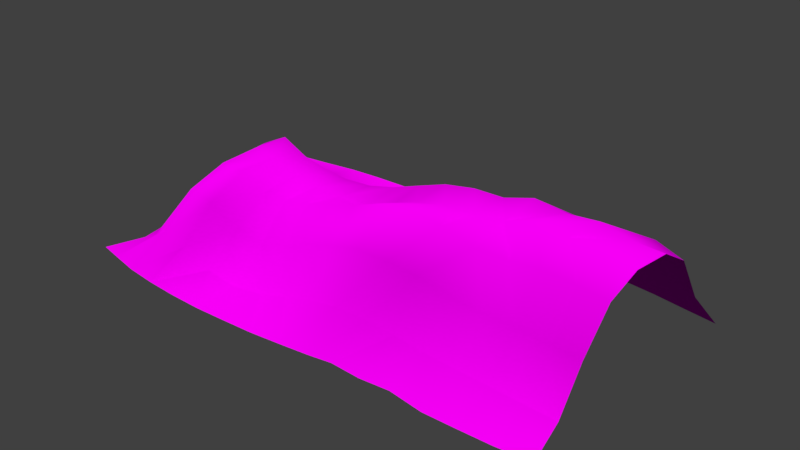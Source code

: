 # Source: blanket.blend  (saved by Blender 2.79.0; exported with 4.5.12 LTS)
import bpy
from mathutils import Matrix  # noqa: F401  (used for matrix-valued properties, if any)

bpy.ops.wm.read_factory_settings(use_empty=True)
scene = bpy.context.scene
scene.name = 'Scene'

# ---- collections
col_collection_1 = bpy.data.collections.new('Collection 1'); scene.collection.children.link(col_collection_1)

# ---- images (referenced by path relative to the original .blend; pixels are not part of the script)
import os
ASSET_DIR = os.environ.get("B2B_ASSET_DIR", "")  # directory of the original .blend (textures are referenced by path, not embedded)
HERE = os.path.dirname(os.path.abspath(__file__))  # packed textures are extracted next to this script under _unpacked/

def load_image(name, relpath, width, height, colorspace="sRGB"):
    """Load a texture the original file referenced (path relative to the .blend, or extracted next to this script)."""
    p = next((c for c in (os.path.join(HERE, relpath), os.path.join(ASSET_DIR, relpath)) if relpath and os.path.exists(c)), "")
    if p:
        img = bpy.data.images.load(p, check_existing=True)
        img.name = name
    else:  # same state as the original file: an image datablock whose file is absent (Cycles renders it pink)
        img = bpy.data.images.new(name, width, height)
        img.source = "FILE"
        img.filepath = "//" + (relpath or name)
    img.colorspace_settings.name = colorspace
    return img
img_blanketnormal = load_image('BlanketNormal', 'BlanketNormal.png', 1024, 1024, 'Non-Color')
img_texturescom_fabric_cotton_512_albedo_tif = load_image('TexturesCom_Fabric_Cotton_512_albedo.tif', 'TexturesCom_Fabric_Cotton_512_albedo.tif', 1024, 1024, 'sRGB')
img_blanket = load_image('Blanket', 'Blanket.png', 1024, 1024, 'sRGB')
img_testbaking = load_image('TestBaking', '', 1024, 1024, 'sRGB')

# ---- materials (node trees are filled in below, after node groups)
mat_blanket = bpy.data.materials.new('Blanket')
mat_blanket.alpha_threshold = 0.0
mat_blanket.use_transparent_shadow = False
mat_blanket.roughness = 0.5

# ---- material node trees
mat_blanket.use_nodes = True; mat_blanket.node_tree.nodes.clear()
_N = mat_blanket.node_tree.nodes; _L = mat_blanket.node_tree.links
n0 = _N.new('ShaderNodeTexImage'); n0.name = 'Image Texture'; n0.location = (-571, 308)
n0.width = 140
n0.image = img_blanketnormal
n1 = _N.new('ShaderNodeBsdfDiffuse'); n1.name = 'Diffuse BSDF'; n1.location = (2, 366)
n2 = _N.new('ShaderNodeOutputMaterial'); n2.name = 'Material Output'; n2.location = (300, 300)
n3 = _N.new('ShaderNodeNormalMap'); n3.name = 'Normal Map'; n3.location = (-289, 269)
n4 = _N.new('ShaderNodeTexCoord'); n4.name = 'Texture Coordinate'; n4.location = (-1207, 722)
n5 = _N.new('ShaderNodeMapping'); n5.name = 'Mapping'; n5.location = (-1020, 726)
n5.inputs[3].default_value = (2.0, 2.0, 2.0)
n6 = _N.new('ShaderNodeTexImage'); n6.name = 'Image Texture.001'; n6.location = (-709, 696)
n6.width = 140
n6.image = img_texturescom_fabric_cotton_512_albedo_tif
n7 = _N.new('ShaderNodeTexImage'); n7.name = 'Image Texture.002'; n7.location = (-204, 653)
n7.width = 140
n7.image = img_blanket
n8 = _N.new('ShaderNodeValToRGB'); n8.name = 'ColorRamp'; n8.location = (-503, 696)
while len(n8.color_ramp.elements) > 1: n8.color_ramp.elements.remove(n8.color_ramp.elements[-1])
n8.color_ramp.elements[0].position = 0.0; n8.color_ramp.elements[0].color = (0.0, 0.0, 0.0, 1.0)
_e = n8.color_ramp.elements.new(0.2682); _e.color = (1.0, 1.0, 1.0, 1.0)
n9 = _N.new('ShaderNodeTexImage'); n9.name = 'Image Texture.003'; n9.location = (-3, 146)
n9.width = 140
n9.image = img_testbaking
_L.new(n1.outputs[0], n2.inputs[0])
_L.new(n0.outputs[0], n3.inputs[1])
_L.new(n3.outputs[0], n1.inputs[2])
_L.new(n6.outputs[0], n8.inputs[0])
_L.new(n5.outputs[0], n6.inputs[0])
_L.new(n4.outputs[2], n5.inputs[0])
_L.new(n7.outputs[0], n1.inputs[0])
n2.is_active_output = True

# ---- world
world_world = bpy.data.worlds.new('World'); scene.world = world_world
world_world.color = (0.05088, 0.05088, 0.05088)
world_world.use_sun_shadow = False
world_world.sun_shadow_jitter_overblur = 0.0
world_world.cycles.sampling_method = 'MANUAL'

# ---- meshes
me_plane_005 = bpy.data.meshes.new('Plane.005')
me_plane_005.from_pydata([(0.2793, -0.01039, -0.01156), (0.2735, -0.1357, -0.0421), (0.2667, -0.229, -0.1513), (0.2626, -0.3347, -0.2712), (0.3848, -0.01312, 0.02247), (0.4874, -0.01822, 0.01086), (0.589, -0.02441, 0.01788), (0.2829, 0.1267, 0.00616), (0.298, 0.2272, -0.09521), (0.3144, 0.3176, -0.2234), (0.1765, -0.007687, -0.0216), (0.06977, -0.006425, -0.03092), (-0.02753, -0.006835, -0.05366), (0.1697, -0.1427, -0.01022), (0.1652, -0.2411, -0.1248), (0.1599, -0.329, -0.2648), (0.06287, -0.141, -0.003944), (0.06265, -0.2424, -0.1141), (0.06005, -0.3322, -0.2544), (-0.04191, -0.1415, -0.01058), (-0.03767, -0.2482, -0.1087), (-0.02994, -0.3423, -0.2466), (0.3786, -0.1293, -0.04818), (0.4805, -0.134, -0.03518), (0.5823, -0.1361, -0.04004), (0.3717, -0.2304, -0.1603), (0.4757, -0.2283, -0.1661), (0.5782, -0.224, -0.1738), (0.3683, -0.3373, -0.276), (0.4744, -0.3339, -0.2845), (0.5759, -0.3273, -0.2952), (0.3903, 0.1207, -0.004083), (0.4041, 0.2309, -0.06812), (0.4184, 0.3115, -0.2104), (0.4976, 0.1148, 0.008316), (0.5097, 0.2225, -0.05309), (0.5221, 0.3064, -0.1966), (0.5995, 0.1031, -0.008627), (0.6122, 0.215, -0.04838), (0.625, 0.2931, -0.1947), (0.1802, 0.1289, -0.02502), (0.07424, 0.1333, -0.02958), (-0.03003, 0.1339, -0.04814), (0.1921, 0.2421, -0.1003), (0.089, 0.2431, -0.1258), (-0.01695, 0.2502, -0.1392), (0.2097, 0.3228, -0.2393), (0.1052, 0.3389, -0.2496), (0.0008027, 0.3515, -0.2613), (-0.5264, 0.01299, -0.1193), (-0.5348, -0.1179, -0.1337), (-0.5407, -0.2378, -0.2172), (-0.5453, -0.3551, -0.3124), (-0.4367, 0.01216, -0.1327), (-0.3358, 0.005649, -0.1343), (-0.2314, -0.005917, -0.1379), (-0.5238, 0.1403, -0.1416), (-0.5243, 0.2511, -0.2556), (-0.5226, 0.3767, -0.322), (-0.6203, 0.01248, -0.09027), (-0.7106, 0.01694, -0.07854), (-0.7785, 0.0227, -0.1527), (-0.6206, -0.1269, -0.08522), (-0.6268, -0.2545, -0.1504), (-0.6414, -0.3635, -0.2619), (-0.7103, -0.1251, -0.08351), (-0.714, -0.2582, -0.1275), (-0.7297, -0.3618, -0.2395), (-0.7576, -0.1094, -0.1898), (-0.7631, -0.2391, -0.227), (-0.8062, -0.3388, -0.2833), (-0.4481, -0.1193, -0.1382), (-0.3494, -0.1245, -0.1166), (-0.2484, -0.1317, -0.0809), (-0.4423, -0.2311, -0.2416), (-0.3392, -0.2364, -0.2082), (-0.2394, -0.2425, -0.1663), (-0.4371, -0.3544, -0.3271), (-0.3279, -0.3509, -0.3139), (-0.2242, -0.3519, -0.2827), (-0.431, 0.1372, -0.1501), (-0.4229, 0.2441, -0.2698), (-0.4169, 0.3773, -0.3214), (-0.3308, 0.1373, -0.1439), (-0.3178, 0.2477, -0.241), (-0.3106, 0.375, -0.313), (-0.2304, 0.1349, -0.1184), (-0.2218, 0.258, -0.1901), (-0.2049, 0.3677, -0.2987), (-0.6183, 0.1473, -0.128), (-0.7135, 0.1506, -0.08541), (-0.7969, 0.1398, -0.1245), (-0.6219, 0.2522, -0.229), (-0.7164, 0.254, -0.199), (-0.8118, 0.2408, -0.2124), (-0.6241, 0.3746, -0.3073), (-0.7252, 0.3676, -0.3023), (-0.8253, 0.3552, -0.3077), (-0.9248, 0.3357, -0.3219), (-0.884, 0.2136, -0.272), (-0.8362, 0.1331, -0.233), (-0.8077, 0.0432, -0.2727), (-0.7979, -0.0884, -0.3145), (-0.8223, -0.2214, -0.3296), (-0.8951, -0.3206, -0.3321), (-0.02082, -0.4705, -0.3324), (0.05318, -0.4586, -0.3322), (0.1527, -0.462, -0.3343), (0.2533, -0.4576, -0.3304), (0.3679, -0.4709, -0.3345), (0.4758, -0.4697, -0.3338), (0.5835, -0.4662, -0.3338), (0.6719, -0.324, -0.3029), (0.6773, -0.2407, -0.1684), (0.6867, -0.1474, -0.04429), (0.6903, -0.03095, -0.0053), (0.7026, 0.09344, -0.008126), (0.7052, 0.2004, -0.07215), (0.7188, 0.2729, -0.211), (-0.1959, 0.5076, -0.3345), (-0.3036, 0.5144, -0.3335), (-0.4114, 0.5176, -0.3334), (-0.5179, 0.5155, -0.3344), (-0.627, 0.5134, -0.3342), (-0.7346, 0.5063, -0.3338), (-0.8417, 0.4927, -0.335), (-0.8592, -0.4572, -0.3326), (-0.7583, -0.4801, -0.3313), (-0.6513, -0.4929, -0.3309), (-0.5436, -0.4984, -0.3327), (-0.4358, -0.4992, -0.3341), (-0.3279, -0.4972, -0.3325), (-0.2203, -0.4928, -0.3319), (0.6433, 0.3871, -0.331), (0.5372, 0.4052, -0.331), (0.4324, 0.4192, -0.3319), (0.3338, 0.4286, -0.3344), (0.2308, 0.4449, -0.3331), (0.1247, 0.463, -0.3326), (0.01818, 0.4805, -0.3316), (-0.1254, -0.349, -0.2572), (-0.1369, -0.246, -0.1327), (-0.1445, -0.1369, -0.05057), (-0.1285, -0.009593, -0.104), (-0.1335, 0.1329, -0.08333), (-0.1222, 0.255, -0.16), (-0.1035, 0.3611, -0.2778), (-0.9426, -0.4366, -0.3354), (0.6906, -0.4545, -0.3351), (-0.9487, 0.4769, -0.3338), (0.7485, 0.3705, -0.3311), (-0.1134, -0.4828, -0.3311), (-0.08868, 0.4957, -0.3313)], [], [(0, 10, 13, 1), (1, 13, 14, 2), (2, 14, 15, 3), (3, 15, 107, 108), (10, 11, 16, 13), (13, 16, 17, 14), (14, 17, 18, 15), (15, 18, 106, 107), (11, 12, 19, 16), (16, 19, 20, 17), (17, 20, 21, 18), (18, 21, 105, 106), (12, 143, 142, 19), (19, 142, 141, 20), (20, 141, 140, 21), (21, 140, 151, 105), (0, 1, 22, 4), (4, 22, 23, 5), (5, 23, 24, 6), (6, 24, 114, 115), (1, 2, 25, 22), (22, 25, 26, 23), (23, 26, 27, 24), (24, 27, 113, 114), (2, 3, 28, 25), (25, 28, 29, 26), (26, 29, 30, 27), (27, 30, 112, 113), (3, 108, 109, 28), (28, 109, 110, 29), (29, 110, 111, 30), (30, 111, 148, 112), (0, 4, 31, 7), (7, 31, 32, 8), (8, 32, 33, 9), (9, 33, 135, 136), (4, 5, 34, 31), (31, 34, 35, 32), (32, 35, 36, 33), (33, 36, 134, 135), (5, 6, 37, 34), (34, 37, 38, 35), (35, 38, 39, 36), (36, 39, 133, 134), (6, 115, 116, 37), (37, 116, 117, 38), (38, 117, 118, 39), (39, 118, 150, 133), (0, 7, 40, 10), (10, 40, 41, 11), (11, 41, 42, 12), (12, 42, 144, 143), (7, 8, 43, 40), (40, 43, 44, 41), (41, 44, 45, 42), (42, 45, 145, 144), (8, 9, 46, 43), (43, 46, 47, 44), (44, 47, 48, 45), (45, 48, 146, 145), (9, 136, 137, 46), (46, 137, 138, 47), (47, 138, 139, 48), (48, 139, 152, 146), (49, 59, 62, 50), (50, 62, 63, 51), (51, 63, 64, 52), (52, 64, 128, 129), (59, 60, 65, 62), (62, 65, 66, 63), (63, 66, 67, 64), (64, 67, 127, 128), (60, 61, 68, 65), (65, 68, 69, 66), (66, 69, 70, 67), (67, 70, 126, 127), (61, 101, 102, 68), (68, 102, 103, 69), (69, 103, 104, 70), (70, 104, 147, 126), (49, 50, 71, 53), (53, 71, 72, 54), (54, 72, 73, 55), (55, 73, 142, 143), (50, 51, 74, 71), (71, 74, 75, 72), (72, 75, 76, 73), (73, 76, 141, 142), (51, 52, 77, 74), (74, 77, 78, 75), (75, 78, 79, 76), (76, 79, 140, 141), (52, 129, 130, 77), (77, 130, 131, 78), (78, 131, 132, 79), (79, 132, 151, 140), (49, 53, 80, 56), (56, 80, 81, 57), (57, 81, 82, 58), (58, 82, 121, 122), (53, 54, 83, 80), (80, 83, 84, 81), (81, 84, 85, 82), (82, 85, 120, 121), (54, 55, 86, 83), (83, 86, 87, 84), (84, 87, 88, 85), (85, 88, 119, 120), (55, 143, 144, 86), (86, 144, 145, 87), (87, 145, 146, 88), (88, 146, 152, 119), (49, 56, 89, 59), (59, 89, 90, 60), (60, 90, 91, 61), (61, 91, 100, 101), (56, 57, 92, 89), (89, 92, 93, 90), (90, 93, 94, 91), (91, 94, 99, 100), (57, 58, 95, 92), (92, 95, 96, 93), (93, 96, 97, 94), (94, 97, 98, 99), (58, 122, 123, 95), (95, 123, 124, 96), (96, 124, 125, 97), (97, 125, 149, 98)])
me_plane_005.polygons.foreach_set('use_smooth', [True] * 128)
_uv = me_plane_005.uv_layers.new(name='UVMap')
_uv.uv.foreach_set('vector', [0.7302, 0.3819, 0.6726, 0.3819, 0.6726, 0.2963, 0.7302, 0.2963, 0.7302, 0.2963, 0.6726, 0.2963, 0.6726, 0.2108, 0.7302, 0.2108, 0.7302, 0.2108, 0.6726, 0.2108, 0.6726, 0.1252, 0.7302, 0.1252, 0.7302, 0.1252, 0.6726, 0.1252, 0.6726, 0.03969, 0.7302, 0.03969, 0.6726, 0.3819, 0.6151, 0.3819, 0.6151, 0.2963, 0.6726, 0.2963, 0.6726, 0.2963, 0.6151, 0.2963, 0.6151, 0.2108, 0.6726, 0.2108, 0.6726, 0.2108, 0.6151, 0.2108, 0.6151, 0.1252, 0.6726, 0.1252, 0.6726, 0.1252, 0.6151, 0.1252, 0.6151, 0.03969, 0.6726, 0.03969, 0.6151, 0.3819, 0.5575, 0.3819, 0.5575, 0.2963, 0.6151, 0.2963, 0.6151, 0.2963, 0.5575, 0.2963, 0.5575, 0.2108, 0.6151, 0.2108, 0.6151, 0.2108, 0.5575, 0.2108, 0.5575, 0.1252, 0.6151, 0.1252, 0.6151, 0.1252, 0.5575, 0.1252, 0.5575, 0.03969, 0.6151, 0.03969, 0.5575, 0.3819, 0.5, 0.3819, 0.5, 0.2963, 0.5575, 0.2963, 0.5575, 0.2963, 0.5, 0.2963, 0.5, 0.2108, 0.5575, 0.2108, 0.5575, 0.2108, 0.5, 0.2108, 0.5, 0.1252, 0.5575, 0.1252, 0.5575, 0.1252, 0.5, 0.1252, 0.5, 0.03969, 0.5575, 0.03969, 0.7302, 0.3819, 0.7302, 0.2963, 0.7877, 0.2963, 0.7877, 0.3819, 0.7877, 0.3819, 0.7877, 0.2963, 0.8452, 0.2963, 0.8452, 0.3819, 0.8452, 0.3819, 0.8452, 0.2963, 0.9028, 0.2963, 0.9028, 0.3819, 0.9028, 0.3819, 0.9028, 0.2963, 0.9603, 0.2963, 0.9603, 0.3819, 0.7302, 0.2963, 0.7302, 0.2108, 0.7877, 0.2108, 0.7877, 0.2963, 0.7877, 0.2963, 0.7877, 0.2108, 0.8452, 0.2108, 0.8452, 0.2963, 0.8452, 0.2963, 0.8452, 0.2108, 0.9028, 0.2108, 0.9028, 0.2963, 0.9028, 0.2963, 0.9028, 0.2108, 0.9603, 0.2108, 0.9603, 0.2963, 0.7302, 0.2108, 0.7302, 0.1252, 0.7877, 0.1252, 0.7877, 0.2108, 0.7877, 0.2108, 0.7877, 0.1252, 0.8452, 0.1252, 0.8452, 0.2108, 0.8452, 0.2108, 0.8452, 0.1252, 0.9028, 0.1252, 0.9028, 0.2108, 0.9028, 0.2108, 0.9028, 0.1252, 0.9603, 0.1252, 0.9603, 0.2108, 0.7302, 0.1252, 0.7302, 0.03969, 0.7877, 0.03969, 0.7877, 0.1252, 0.7877, 0.1252, 0.7877, 0.03969, 0.8452, 0.03969, 0.8452, 0.1252, 0.8452, 0.1252, 0.8452, 0.03969, 0.9028, 0.03969, 0.9028, 0.1252, 0.9028, 0.1252, 0.9028, 0.03969, 0.9603, 0.03969, 0.9603, 0.1252, 0.7302, 0.3819, 0.7877, 0.3819, 0.7877, 0.4674, 0.7302, 0.4674, 0.7302, 0.4674, 0.7877, 0.4674, 0.7877, 0.553, 0.7302, 0.553, 0.7302, 0.553, 0.7877, 0.553, 0.7877, 0.6385, 0.7302, 0.6385, 0.7302, 0.6385, 0.7877, 0.6385, 0.7877, 0.7241, 0.7302, 0.7241, 0.7877, 0.3819, 0.8452, 0.3819, 0.8452, 0.4674, 0.7877, 0.4674, 0.7877, 0.4674, 0.8452, 0.4674, 0.8452, 0.553, 0.7877, 0.553, 0.7877, 0.553, 0.8452, 0.553, 0.8452, 0.6385, 0.7877, 0.6385, 0.7877, 0.6385, 0.8452, 0.6385, 0.8452, 0.7241, 0.7877, 0.7241, 0.8452, 0.3819, 0.9028, 0.3819, 0.9028, 0.4674, 0.8452, 0.4674, 0.8452, 0.4674, 0.9028, 0.4674, 0.9028, 0.553, 0.8452, 0.553, 0.8452, 0.553, 0.9028, 0.553, 0.9028, 0.6385, 0.8452, 0.6385, 0.8452, 0.6385, 0.9028, 0.6385, 0.9028, 0.7241, 0.8452, 0.7241, 0.9028, 0.3819, 0.9603, 0.3819, 0.9603, 0.4674, 0.9028, 0.4674, 0.9028, 0.4674, 0.9603, 0.4674, 0.9603, 0.553, 0.9028, 0.553, 0.9028, 0.553, 0.9603, 0.553, 0.9603, 0.6385, 0.9028, 0.6385, 0.9028, 0.6385, 0.9603, 0.6385, 0.9603, 0.7241, 0.9028, 0.7241, 0.7302, 0.3819, 0.7302, 0.4674, 0.6726, 0.4674, 0.6726, 0.3819, 0.6726, 0.3819, 0.6726, 0.4674, 0.6151, 0.4674, 0.6151, 0.3819, 0.6151, 0.3819, 0.6151, 0.4674, 0.5575, 0.4674, 0.5575, 0.3819, 0.5575, 0.3819, 0.5575, 0.4674, 0.5, 0.4674, 0.5, 0.3819, 0.7302, 0.4674, 0.7302, 0.553, 0.6726, 0.553, 0.6726, 0.4674, 0.6726, 0.4674, 0.6726, 0.553, 0.6151, 0.553, 0.6151, 0.4674, 0.6151, 0.4674, 0.6151, 0.553, 0.5575, 0.553, 0.5575, 0.4674, 0.5575, 0.4674, 0.5575, 0.553, 0.5, 0.553, 0.5, 0.4674, 0.7302, 0.553, 0.7302, 0.6385, 0.6726, 0.6385, 0.6726, 0.553, 0.6726, 0.553, 0.6726, 0.6385, 0.6151, 0.6385, 0.6151, 0.553, 0.6151, 0.553, 0.6151, 0.6385, 0.5575, 0.6385, 0.5575, 0.553, 0.5575, 0.553, 0.5575, 0.6385, 0.5, 0.6385, 0.5, 0.553, 0.7302, 0.6385, 0.7302, 0.7241, 0.6726, 0.7241, 0.6726, 0.6385, 0.6726, 0.6385, 0.6726, 0.7241, 0.6151, 0.7241, 0.6151, 0.6385, 0.6151, 0.6385, 0.6151, 0.7241, 0.5575, 0.7241, 0.5575, 0.6385, 0.5575, 0.6385, 0.5575, 0.7241, 0.5, 0.7241, 0.5, 0.6385, 0.2698, 0.3819, 0.2123, 0.3819, 0.2123, 0.2963, 0.2698, 0.2963, 0.2698, 0.2963, 0.2123, 0.2963, 0.2123, 0.2108, 0.2698, 0.2108, 0.2698, 0.2108, 0.2123, 0.2108, 0.2123, 0.1252, 0.2698, 0.1252, 0.2698, 0.1252, 0.2123, 0.1252, 0.2123, 0.03969, 0.2698, 0.03969, 0.2123, 0.3819, 0.1548, 0.3819, 0.1548, 0.2963, 0.2123, 0.2963, 0.2123, 0.2963, 0.1548, 0.2963, 0.1548, 0.2108, 0.2123, 0.2108, 0.2123, 0.2108, 0.1548, 0.2108, 0.1548, 0.1252, 0.2123, 0.1252, 0.2123, 0.1252, 0.1548, 0.1252, 0.1548, 0.03969, 0.2123, 0.03969, 0.1548, 0.3819, 0.09723, 0.3819, 0.09723, 0.2963, 0.1548, 0.2963, 0.1548, 0.2963, 0.09723, 0.2963, 0.09723, 0.2108, 0.1548, 0.2108, 0.1548, 0.2108, 0.09723, 0.2108, 0.09723, 0.1252, 0.1548, 0.1252, 0.1548, 0.1252, 0.09723, 0.1252, 0.09723, 0.03969, 0.1548, 0.03969, 0.09723, 0.3819, 0.03969, 0.3819, 0.03969, 0.2963, 0.09723, 0.2963, 0.09723, 0.2963, 0.03969, 0.2963, 0.03969, 0.2108, 0.09723, 0.2108, 0.09723, 0.2108, 0.03969, 0.2108, 0.03969, 0.1252, 0.09723, 0.1252, 0.09723, 0.1252, 0.03969, 0.1252, 0.03969, 0.03969, 0.09723, 0.03969, 0.2698, 0.3819, 0.2698, 0.2963, 0.3274, 0.2963, 0.3274, 0.3819, 0.3274, 0.3819, 0.3274, 0.2963, 0.3849, 0.2963, 0.3849, 0.3819, 0.3849, 0.3819, 0.3849, 0.2963, 0.4425, 0.2963, 0.4425, 0.3819, 0.4425, 0.3819, 0.4425, 0.2963, 0.5, 0.2963, 0.5, 0.3819, 0.2698, 0.2963, 0.2698, 0.2108, 0.3274, 0.2108, 0.3274, 0.2963, 0.3274, 0.2963, 0.3274, 0.2108, 0.3849, 0.2108, 0.3849, 0.2963, 0.3849, 0.2963, 0.3849, 0.2108, 0.4425, 0.2108, 0.4425, 0.2963, 0.4425, 0.2963, 0.4425, 0.2108, 0.5, 0.2108, 0.5, 0.2963, 0.2698, 0.2108, 0.2698, 0.1252, 0.3274, 0.1252, 0.3274, 0.2108, 0.3274, 0.2108, 0.3274, 0.1252, 0.3849, 0.1252, 0.3849, 0.2108, 0.3849, 0.2108, 0.3849, 0.1252, 0.4425, 0.1252, 0.4425, 0.2108, 0.4425, 0.2108, 0.4425, 0.1252, 0.5, 0.1252, 0.5, 0.2108, 0.2698, 0.1252, 0.2698, 0.03969, 0.3274, 0.03969, 0.3274, 0.1252, 0.3274, 0.1252, 0.3274, 0.03969, 0.3849, 0.03969, 0.3849, 0.1252, 0.3849, 0.1252, 0.3849, 0.03969, 0.4425, 0.03969, 0.4425, 0.1252, 0.4425, 0.1252, 0.4425, 0.03969, 0.5, 0.03969, 0.5, 0.1252, 0.2698, 0.3819, 0.3274, 0.3819, 0.3274, 0.4674, 0.2698, 0.4674, 0.2698, 0.4674, 0.3274, 0.4674, 0.3274, 0.553, 0.2698, 0.553, 0.2698, 0.553, 0.3274, 0.553, 0.3274, 0.6385, 0.2698, 0.6385, 0.2698, 0.6385, 0.3274, 0.6385, 0.3274, 0.7241, 0.2698, 0.7241, 0.3274, 0.3819, 0.3849, 0.3819, 0.3849, 0.4674, 0.3274, 0.4674, 0.3274, 0.4674, 0.3849, 0.4674, 0.3849, 0.553, 0.3274, 0.553, 0.3274, 0.553, 0.3849, 0.553, 0.3849, 0.6385, 0.3274, 0.6385, 0.3274, 0.6385, 0.3849, 0.6385, 0.3849, 0.7241, 0.3274, 0.7241, 0.3849, 0.3819, 0.4425, 0.3819, 0.4425, 0.4674, 0.3849, 0.4674, 0.3849, 0.4674, 0.4425, 0.4674, 0.4425, 0.553, 0.3849, 0.553, 0.3849, 0.553, 0.4425, 0.553, 0.4425, 0.6385, 0.3849, 0.6385, 0.3849, 0.6385, 0.4425, 0.6385, 0.4425, 0.7241, 0.3849, 0.7241, 0.4425, 0.3819, 0.5, 0.3819, 0.5, 0.4674, 0.4425, 0.4674, 0.4425, 0.4674, 0.5, 0.4674, 0.5, 0.553, 0.4425, 0.553, 0.4425, 0.553, 0.5, 0.553, 0.5, 0.6385, 0.4425, 0.6385, 0.4425, 0.6385, 0.5, 0.6385, 0.5, 0.7241, 0.4425, 0.7241, 0.2698, 0.3819, 0.2698, 0.4674, 0.2123, 0.4674, 0.2123, 0.3819, 0.2123, 0.3819, 0.2123, 0.4674, 0.1548, 0.4674, 0.1548, 0.3819, 0.1548, 0.3819, 0.1548, 0.4674, 0.09723, 0.4674, 0.09723, 0.3819, 0.09723, 0.3819, 0.09723, 0.4674, 0.03969, 0.4674, 0.03969, 0.3819, 0.2698, 0.4674, 0.2698, 0.553, 0.2123, 0.553, 0.2123, 0.4674, 0.2123, 0.4674, 0.2123, 0.553, 0.1548, 0.553, 0.1548, 0.4674, 0.1548, 0.4674, 0.1548, 0.553, 0.09723, 0.553, 0.09723, 0.4674, 0.09723, 0.4674, 0.09723, 0.553, 0.03969, 0.553, 0.03969, 0.4674, 0.2698, 0.553, 0.2698, 0.6385, 0.2123, 0.6385, 0.2123, 0.553, 0.2123, 0.553, 0.2123, 0.6385, 0.1548, 0.6385, 0.1548, 0.553, 0.1548, 0.553, 0.1548, 0.6385, 0.09723, 0.6385, 0.09723, 0.553, 0.09723, 0.553, 0.09723, 0.6385, 0.03969, 0.6385, 0.03969, 0.553, 0.2698, 0.6385, 0.2698, 0.7241, 0.2123, 0.7241, 0.2123, 0.6385, 0.2123, 0.6385, 0.2123, 0.7241, 0.1548, 0.7241, 0.1548, 0.6385, 0.1548, 0.6385, 0.1548, 0.7241, 0.09723, 0.7241, 0.09723, 0.6385, 0.09723, 0.6385, 0.09723, 0.7241, 0.03969, 0.7241, 0.03969, 0.6385])
_ca = me_plane_005.color_attributes.new('Col', 'BYTE_COLOR', 'CORNER')
_ca.data.foreach_set('color', [1.0, 1.0, 1.0, 1.0, 1.0, 1.0, 1.0, 1.0, 1.0, 1.0, 1.0, 1.0, 1.0, 1.0, 1.0, 1.0, 1.0, 1.0, 1.0, 1.0, 1.0, 1.0, 1.0, 1.0, 1.0, 1.0, 1.0, 1.0, 1.0, 1.0, 1.0, 1.0, 1.0, 1.0, 1.0, 1.0, 1.0, 1.0, 1.0, 1.0, 1.0, 1.0, 1.0, 1.0, 1.0, 1.0, 1.0, 1.0, 1.0, 1.0, 1.0, 1.0, 1.0, 1.0, 1.0, 1.0, 1.0, 1.0, 1.0, 1.0, 1.0, 1.0, 1.0, 1.0, 1.0, 1.0, 1.0, 1.0, 1.0, 1.0, 1.0, 1.0, 1.0, 1.0, 1.0, 1.0, 1.0, 1.0, 1.0, 1.0, 1.0, 1.0, 1.0, 1.0, 1.0, 1.0, 1.0, 1.0, 1.0, 1.0, 1.0, 1.0, 1.0, 1.0, 1.0, 1.0, 1.0, 1.0, 1.0, 1.0, 1.0, 1.0, 1.0, 1.0, 1.0, 1.0, 1.0, 1.0, 1.0, 1.0, 1.0, 1.0, 1.0, 1.0, 1.0, 1.0, 1.0, 1.0, 1.0, 1.0, 1.0, 1.0, 1.0, 1.0, 1.0, 1.0, 1.0, 1.0, 1.0, 1.0, 1.0, 1.0, 1.0, 1.0, 1.0, 1.0, 1.0, 1.0, 1.0, 1.0, 1.0, 1.0, 1.0, 1.0, 1.0, 1.0, 1.0, 1.0, 1.0, 1.0, 1.0, 1.0, 1.0, 1.0, 1.0, 1.0, 1.0, 1.0, 1.0, 1.0, 1.0, 1.0, 1.0, 1.0, 1.0, 1.0, 1.0, 1.0, 1.0, 1.0, 1.0, 1.0, 1.0, 1.0, 1.0, 1.0, 1.0, 1.0, 1.0, 1.0, 1.0, 1.0, 1.0, 1.0, 1.0, 1.0, 1.0, 1.0, 1.0, 1.0, 1.0, 1.0, 1.0, 1.0, 1.0, 1.0, 1.0, 1.0, 1.0, 1.0, 1.0, 1.0, 1.0, 1.0, 1.0, 1.0, 1.0, 1.0, 1.0, 1.0, 1.0, 1.0, 1.0, 1.0, 1.0, 1.0, 1.0, 1.0, 1.0, 1.0, 1.0, 1.0, 1.0, 1.0, 1.0, 1.0, 1.0, 1.0, 1.0, 1.0, 1.0, 1.0, 1.0, 1.0, 1.0, 1.0, 1.0, 1.0, 1.0, 1.0, 1.0, 1.0, 1.0, 1.0, 1.0, 1.0, 1.0, 1.0, 1.0, 1.0, 1.0, 1.0, 1.0, 1.0, 1.0, 1.0, 1.0, 1.0, 1.0, 1.0, 1.0, 1.0, 1.0, 1.0, 1.0, 1.0, 1.0, 1.0, 1.0, 1.0, 1.0, 1.0, 1.0, 1.0, 1.0, 1.0, 1.0, 1.0, 1.0, 1.0, 1.0, 1.0, 1.0, 1.0, 1.0, 1.0, 1.0, 1.0, 1.0, 1.0, 1.0, 1.0, 1.0, 1.0, 1.0, 1.0, 1.0, 1.0, 1.0, 1.0, 1.0, 1.0, 1.0, 1.0, 1.0, 1.0, 1.0, 1.0, 1.0, 1.0, 1.0, 1.0, 1.0, 1.0, 1.0, 1.0, 1.0, 1.0, 1.0, 1.0, 1.0, 1.0, 1.0, 1.0, 1.0, 1.0, 1.0, 1.0, 1.0, 1.0, 1.0, 1.0, 1.0, 1.0, 1.0, 1.0, 1.0, 1.0, 1.0, 1.0, 1.0, 1.0, 1.0, 1.0, 1.0, 1.0, 1.0, 1.0, 1.0, 1.0, 1.0, 1.0, 1.0, 1.0, 1.0, 1.0, 1.0, 1.0, 1.0, 1.0, 1.0, 1.0, 1.0, 1.0, 1.0, 1.0, 1.0, 1.0, 1.0, 1.0, 1.0, 1.0, 1.0, 1.0, 1.0, 1.0, 1.0, 1.0, 1.0, 1.0, 1.0, 1.0, 1.0, 1.0, 1.0, 1.0, 1.0, 1.0, 1.0, 1.0, 1.0, 1.0, 1.0, 1.0, 1.0, 1.0, 1.0, 1.0, 1.0, 1.0, 1.0, 1.0, 1.0, 1.0, 1.0, 1.0, 1.0, 1.0, 1.0, 1.0, 1.0, 1.0, 1.0, 1.0, 1.0, 1.0, 1.0, 1.0, 1.0, 1.0, 1.0, 1.0, 1.0, 1.0, 1.0, 1.0, 1.0, 1.0, 1.0, 1.0, 1.0, 1.0, 1.0, 1.0, 1.0, 1.0, 1.0, 1.0, 1.0, 1.0, 1.0, 1.0, 1.0, 1.0, 1.0, 1.0, 1.0, 1.0, 1.0, 1.0, 1.0, 1.0, 1.0, 1.0, 1.0, 1.0, 1.0, 1.0, 1.0, 1.0, 1.0, 1.0, 1.0, 1.0, 1.0, 1.0, 1.0, 1.0, 1.0, 1.0, 1.0, 1.0, 1.0, 1.0, 1.0, 1.0, 1.0, 1.0, 1.0, 1.0, 1.0, 1.0, 1.0, 1.0, 1.0, 1.0, 1.0, 1.0, 1.0, 1.0, 1.0, 1.0, 1.0, 1.0, 1.0, 1.0, 1.0, 1.0, 1.0, 1.0, 1.0, 1.0, 1.0, 1.0, 1.0, 1.0, 1.0, 1.0, 1.0, 1.0, 1.0, 1.0, 1.0, 1.0, 1.0, 1.0, 1.0, 1.0, 1.0, 1.0, 1.0, 1.0, 1.0, 1.0, 1.0, 1.0, 1.0, 1.0, 1.0, 1.0, 1.0, 1.0, 1.0, 1.0, 1.0, 1.0, 1.0, 1.0, 1.0, 1.0, 1.0, 1.0, 1.0, 1.0, 1.0, 1.0, 1.0, 1.0, 1.0, 1.0, 1.0, 1.0, 1.0, 1.0, 1.0, 1.0, 1.0, 1.0, 1.0, 1.0, 1.0, 1.0, 1.0, 1.0, 1.0, 1.0, 1.0, 1.0, 1.0, 1.0, 1.0, 1.0, 1.0, 1.0, 1.0, 1.0, 1.0, 1.0, 1.0, 1.0, 1.0, 1.0, 1.0, 1.0, 1.0, 1.0, 1.0, 1.0, 1.0, 1.0, 1.0, 1.0, 1.0, 1.0, 1.0, 1.0, 1.0, 1.0, 1.0, 1.0, 1.0, 1.0, 1.0, 1.0, 1.0, 1.0, 1.0, 1.0, 1.0, 1.0, 1.0, 1.0, 1.0, 1.0, 1.0, 1.0, 1.0, 1.0, 1.0, 1.0, 1.0, 1.0, 1.0, 1.0, 1.0, 1.0, 1.0, 1.0, 1.0, 1.0, 1.0, 1.0, 1.0, 1.0, 1.0, 1.0, 1.0, 1.0, 1.0, 1.0, 1.0, 1.0, 1.0, 1.0, 1.0, 1.0, 1.0, 1.0, 1.0, 1.0, 1.0, 1.0, 1.0, 1.0, 1.0, 1.0, 1.0, 1.0, 1.0, 1.0, 1.0, 1.0, 1.0, 1.0, 1.0, 1.0, 1.0, 1.0, 1.0, 1.0, 1.0, 1.0, 1.0, 1.0, 1.0, 1.0, 1.0, 1.0, 1.0, 1.0, 1.0, 1.0, 1.0, 1.0, 1.0, 1.0, 1.0, 1.0, 1.0, 1.0, 1.0, 1.0, 1.0, 1.0, 1.0, 1.0, 1.0, 1.0, 1.0, 1.0, 1.0, 1.0, 1.0, 1.0, 1.0, 1.0, 1.0, 1.0, 1.0, 1.0, 1.0, 1.0, 1.0, 1.0, 1.0, 1.0, 1.0, 1.0, 1.0, 1.0, 1.0, 1.0, 1.0, 1.0, 1.0, 1.0, 1.0, 1.0, 1.0, 1.0, 1.0, 1.0, 1.0, 1.0, 1.0, 1.0, 1.0, 1.0, 1.0, 1.0, 1.0, 1.0, 1.0, 1.0, 1.0, 1.0, 1.0, 1.0, 1.0, 1.0, 1.0, 1.0, 1.0, 1.0, 1.0, 1.0, 1.0, 1.0, 1.0, 1.0, 1.0, 1.0, 1.0, 1.0, 1.0, 1.0, 1.0, 1.0, 1.0, 1.0, 1.0, 1.0, 1.0, 1.0, 1.0, 1.0, 1.0, 1.0, 1.0, 1.0, 1.0, 1.0, 1.0, 1.0, 1.0, 1.0, 1.0, 1.0, 1.0, 1.0, 1.0, 1.0, 1.0, 1.0, 1.0, 1.0, 1.0, 1.0, 1.0, 1.0, 1.0, 1.0, 1.0, 1.0, 1.0, 1.0, 1.0, 1.0, 1.0, 1.0, 1.0, 1.0, 1.0, 1.0, 1.0, 1.0, 1.0, 1.0, 1.0, 1.0, 1.0, 1.0, 1.0, 1.0, 1.0, 1.0, 1.0, 1.0, 1.0, 1.0, 1.0, 1.0, 1.0, 1.0, 1.0, 1.0, 1.0, 1.0, 1.0, 1.0, 1.0, 1.0, 1.0, 1.0, 1.0, 1.0, 1.0, 1.0, 1.0, 1.0, 1.0, 1.0, 1.0, 1.0, 1.0, 1.0, 1.0, 1.0, 1.0, 1.0, 1.0, 1.0, 1.0, 1.0, 1.0, 1.0, 1.0, 1.0, 1.0, 1.0, 1.0, 1.0, 1.0, 1.0, 1.0, 1.0, 1.0, 1.0, 1.0, 1.0, 1.0, 1.0, 1.0, 1.0, 1.0, 1.0, 1.0, 1.0, 1.0, 1.0, 1.0, 1.0, 1.0, 1.0, 1.0, 1.0, 1.0, 1.0, 1.0, 1.0, 1.0, 1.0, 1.0, 1.0, 1.0, 1.0, 1.0, 1.0, 1.0, 1.0, 1.0, 1.0, 1.0, 1.0, 1.0, 1.0, 1.0, 1.0, 1.0, 1.0, 1.0, 1.0, 1.0, 1.0, 1.0, 1.0, 1.0, 1.0, 1.0, 1.0, 1.0, 1.0, 1.0, 1.0, 1.0, 1.0, 1.0, 1.0, 1.0, 1.0, 1.0, 1.0, 1.0, 1.0, 1.0, 1.0, 1.0, 1.0, 1.0, 1.0, 1.0, 1.0, 1.0, 1.0, 1.0, 1.0, 1.0, 1.0, 1.0, 1.0, 1.0, 1.0, 1.0, 1.0, 1.0, 1.0, 1.0, 1.0, 1.0, 1.0, 1.0, 1.0, 1.0, 1.0, 1.0, 1.0, 1.0, 1.0, 1.0, 1.0, 1.0, 1.0, 1.0, 1.0, 1.0, 1.0, 1.0, 1.0, 1.0, 1.0, 1.0, 1.0, 1.0, 1.0, 1.0, 1.0, 1.0, 1.0, 1.0, 1.0, 1.0, 1.0, 1.0, 1.0, 1.0, 1.0, 1.0, 1.0, 1.0, 1.0, 1.0, 1.0, 1.0, 1.0, 1.0, 1.0, 1.0, 1.0, 1.0, 1.0, 1.0, 1.0, 1.0, 1.0, 1.0, 1.0, 1.0, 1.0, 1.0, 1.0, 1.0, 1.0, 1.0, 1.0, 1.0, 1.0, 1.0, 1.0, 1.0, 1.0, 1.0, 1.0, 1.0, 1.0, 1.0, 1.0, 1.0, 1.0, 1.0, 1.0, 1.0, 1.0, 1.0, 1.0, 1.0, 1.0, 1.0, 1.0, 1.0, 1.0, 1.0, 1.0, 1.0, 1.0, 1.0, 1.0, 1.0, 1.0, 1.0, 1.0, 1.0, 1.0, 1.0, 1.0, 1.0, 1.0, 1.0, 1.0, 1.0, 1.0, 1.0, 1.0, 1.0, 1.0, 1.0, 1.0, 1.0, 1.0, 1.0, 1.0, 1.0, 1.0, 1.0, 1.0, 1.0, 1.0, 1.0, 1.0, 1.0, 1.0, 1.0, 1.0, 1.0, 1.0, 1.0, 1.0, 1.0, 1.0, 1.0, 1.0, 1.0, 1.0, 1.0, 1.0, 1.0, 1.0, 1.0, 1.0, 1.0, 1.0, 1.0, 1.0, 1.0, 1.0, 1.0, 1.0, 1.0, 1.0, 1.0, 1.0, 1.0, 1.0, 1.0, 1.0, 1.0, 1.0, 1.0, 1.0, 1.0, 1.0, 1.0, 1.0, 1.0, 1.0, 1.0, 1.0, 1.0, 1.0, 1.0, 1.0, 1.0, 1.0, 1.0, 1.0, 1.0, 1.0, 1.0, 1.0, 1.0, 1.0, 1.0, 1.0, 1.0, 1.0, 1.0, 1.0, 1.0, 1.0, 1.0, 1.0, 1.0, 1.0, 1.0, 1.0, 1.0, 1.0, 1.0, 1.0, 1.0, 1.0, 1.0, 1.0, 1.0, 1.0, 1.0, 1.0, 1.0, 1.0, 1.0, 1.0, 1.0, 1.0, 1.0, 1.0, 1.0, 1.0, 1.0, 1.0, 1.0, 1.0, 1.0, 1.0, 1.0, 1.0, 1.0, 1.0, 1.0, 1.0, 1.0, 1.0, 1.0, 1.0, 1.0, 1.0, 1.0, 1.0, 1.0, 1.0, 1.0, 1.0, 1.0, 1.0, 1.0, 1.0, 1.0, 1.0, 1.0, 1.0, 1.0, 1.0, 1.0, 1.0, 1.0, 1.0, 1.0, 1.0, 1.0, 1.0, 1.0, 1.0, 1.0, 1.0, 1.0, 1.0, 1.0, 1.0, 1.0, 1.0, 1.0, 1.0, 1.0, 1.0, 1.0, 1.0, 1.0, 1.0, 1.0, 1.0, 1.0, 1.0, 1.0, 1.0, 1.0, 1.0, 1.0, 1.0, 1.0, 1.0, 1.0, 1.0, 1.0, 1.0, 1.0, 1.0, 1.0, 1.0, 1.0, 1.0, 1.0, 1.0, 1.0, 1.0, 1.0, 1.0, 1.0, 1.0, 1.0, 1.0, 1.0, 1.0, 1.0, 1.0, 1.0, 1.0, 1.0, 1.0, 1.0, 1.0, 1.0, 1.0, 1.0, 1.0, 1.0, 1.0, 1.0, 1.0, 1.0, 1.0, 1.0, 1.0, 1.0, 1.0, 1.0, 1.0, 1.0, 1.0, 1.0, 1.0, 1.0, 1.0, 1.0, 1.0, 1.0, 1.0, 1.0, 1.0, 1.0, 1.0, 1.0, 1.0, 1.0, 1.0, 1.0, 1.0, 1.0, 1.0, 1.0, 1.0, 1.0, 1.0, 1.0, 1.0, 1.0, 1.0, 1.0, 1.0, 1.0, 1.0, 1.0, 1.0, 1.0, 1.0, 1.0, 1.0, 1.0, 1.0, 1.0, 1.0, 1.0, 1.0, 1.0, 1.0, 1.0, 1.0, 1.0, 1.0, 1.0, 1.0, 1.0, 1.0, 1.0, 1.0, 1.0, 1.0, 1.0, 1.0, 1.0, 1.0, 1.0, 1.0, 1.0, 1.0, 1.0, 1.0, 1.0, 1.0, 1.0, 1.0, 1.0, 1.0, 1.0, 1.0, 1.0, 1.0, 1.0, 1.0, 1.0, 1.0, 1.0, 1.0, 1.0, 1.0, 1.0, 1.0, 1.0, 1.0, 1.0, 1.0, 1.0, 1.0, 1.0, 1.0, 1.0, 1.0, 1.0, 1.0, 1.0, 1.0, 1.0, 1.0, 1.0, 1.0, 1.0, 1.0, 1.0, 1.0, 1.0, 1.0, 1.0, 1.0, 1.0, 1.0, 1.0, 1.0, 1.0, 1.0, 1.0, 1.0, 1.0, 1.0, 1.0, 1.0, 1.0, 1.0, 1.0, 1.0, 1.0, 1.0, 1.0, 1.0, 1.0, 1.0, 1.0, 1.0, 1.0, 1.0, 1.0, 1.0, 1.0, 1.0, 1.0, 1.0, 1.0, 1.0, 1.0, 1.0, 1.0, 1.0, 1.0, 1.0, 1.0, 1.0, 1.0, 1.0, 1.0, 1.0, 1.0, 1.0, 1.0, 1.0, 1.0, 1.0, 1.0, 1.0, 1.0, 1.0, 1.0, 1.0, 1.0, 1.0, 1.0, 1.0, 1.0, 1.0, 1.0, 1.0, 1.0, 1.0, 1.0, 1.0, 1.0, 1.0, 1.0, 1.0, 1.0, 1.0, 1.0, 1.0, 1.0, 1.0, 1.0, 1.0, 1.0, 1.0, 1.0, 1.0, 1.0, 1.0, 1.0, 1.0, 1.0, 1.0, 1.0, 1.0, 1.0, 1.0, 1.0, 1.0, 1.0, 1.0, 1.0, 1.0, 1.0, 1.0, 1.0, 1.0, 1.0, 1.0, 1.0, 1.0, 1.0, 1.0, 1.0, 1.0, 1.0, 1.0, 1.0, 1.0, 1.0, 1.0, 1.0, 1.0, 1.0, 1.0, 1.0, 1.0, 1.0, 1.0, 1.0, 1.0, 1.0, 1.0, 1.0, 1.0, 1.0, 1.0, 1.0, 1.0, 1.0, 1.0, 1.0, 1.0, 1.0, 1.0, 1.0, 1.0, 1.0, 1.0, 1.0, 1.0, 1.0, 1.0, 1.0, 1.0, 1.0, 1.0, 1.0, 1.0, 1.0, 1.0, 1.0, 1.0, 1.0, 1.0, 1.0, 1.0, 1.0, 1.0, 1.0, 1.0, 1.0, 1.0, 1.0, 1.0, 1.0, 1.0, 1.0, 1.0, 1.0, 1.0, 1.0, 1.0, 1.0, 1.0, 1.0, 1.0, 1.0, 1.0, 1.0, 1.0, 1.0, 1.0, 1.0, 1.0, 1.0, 1.0, 1.0, 1.0, 1.0, 1.0, 1.0, 1.0, 1.0, 1.0, 1.0, 1.0, 1.0, 1.0, 1.0, 1.0, 1.0, 1.0, 1.0, 1.0, 1.0, 1.0, 1.0, 1.0, 1.0, 1.0, 1.0, 1.0, 1.0, 1.0, 1.0, 1.0, 1.0, 1.0, 1.0, 1.0, 1.0, 1.0, 1.0, 1.0, 1.0, 1.0, 1.0, 1.0, 1.0, 1.0, 1.0, 1.0, 1.0, 1.0, 1.0, 1.0, 1.0, 1.0, 1.0, 1.0, 1.0, 1.0, 1.0, 1.0, 1.0, 1.0, 1.0, 1.0, 1.0, 1.0, 1.0, 1.0, 1.0, 1.0, 1.0, 1.0, 1.0, 1.0, 1.0, 1.0, 1.0, 1.0, 1.0, 1.0, 1.0, 1.0, 1.0, 1.0, 1.0, 1.0, 1.0, 1.0, 1.0, 1.0, 1.0, 1.0, 1.0, 1.0, 1.0, 1.0, 1.0, 1.0, 1.0, 1.0, 1.0, 1.0, 1.0, 1.0, 1.0, 1.0, 1.0, 1.0, 1.0, 1.0, 1.0, 1.0, 1.0, 1.0, 1.0, 1.0, 1.0, 1.0, 1.0, 1.0, 1.0, 1.0, 1.0, 1.0, 1.0, 1.0, 1.0, 1.0, 1.0, 1.0, 1.0, 1.0, 1.0, 1.0, 1.0, 1.0, 1.0, 1.0, 1.0, 1.0, 1.0, 1.0, 1.0, 1.0, 1.0, 1.0, 1.0, 1.0, 1.0, 1.0, 1.0, 1.0, 1.0, 1.0, 1.0, 1.0, 1.0, 1.0, 1.0, 1.0, 1.0, 1.0, 1.0, 1.0, 1.0, 1.0, 1.0, 1.0, 1.0, 1.0, 1.0, 1.0, 1.0, 1.0, 1.0, 1.0, 1.0, 1.0, 1.0, 1.0, 1.0, 1.0, 1.0, 1.0, 1.0, 1.0, 1.0, 1.0, 1.0, 1.0, 1.0, 1.0, 1.0, 1.0, 1.0, 1.0, 1.0, 1.0, 1.0, 1.0, 1.0, 1.0, 1.0, 1.0, 1.0, 1.0, 1.0, 1.0, 1.0, 1.0, 1.0, 1.0, 1.0, 1.0, 1.0, 1.0, 1.0, 1.0, 1.0, 1.0, 1.0, 1.0, 1.0, 1.0, 1.0, 1.0, 1.0, 1.0, 1.0, 1.0, 1.0, 1.0, 1.0, 1.0, 1.0, 1.0, 1.0, 1.0, 1.0, 1.0, 1.0, 1.0, 1.0, 1.0, 1.0, 1.0, 1.0, 1.0, 1.0, 1.0, 1.0, 1.0, 1.0, 1.0, 1.0, 1.0, 1.0, 1.0, 1.0, 1.0, 1.0, 1.0, 1.0, 1.0, 1.0, 1.0, 1.0, 1.0, 1.0, 1.0, 1.0, 1.0, 1.0, 1.0, 1.0, 1.0, 1.0, 1.0, 1.0, 1.0, 1.0, 1.0, 1.0, 1.0, 1.0, 1.0, 1.0, 1.0, 1.0, 1.0, 1.0, 1.0, 1.0, 1.0, 1.0, 1.0, 1.0, 1.0, 1.0, 1.0, 1.0, 1.0, 1.0, 1.0, 1.0, 1.0, 1.0, 1.0, 1.0, 1.0, 1.0, 1.0, 1.0, 1.0, 1.0, 1.0, 1.0, 1.0, 1.0, 1.0, 1.0, 1.0, 1.0, 1.0, 1.0, 1.0, 1.0, 1.0, 1.0, 1.0, 1.0, 1.0, 1.0, 1.0, 1.0, 1.0, 1.0, 1.0, 1.0, 1.0, 1.0, 1.0, 1.0, 1.0, 1.0, 1.0, 1.0, 1.0, 1.0, 1.0, 1.0, 1.0, 1.0, 1.0, 1.0, 1.0, 1.0, 1.0, 1.0, 1.0, 1.0, 1.0, 1.0, 1.0, 1.0, 1.0, 1.0, 1.0, 1.0, 1.0, 1.0, 1.0, 1.0, 1.0, 1.0, 1.0, 1.0, 1.0, 1.0, 1.0, 1.0, 1.0, 1.0, 1.0, 1.0, 1.0, 1.0, 1.0, 1.0, 1.0, 1.0, 1.0, 1.0, 1.0, 1.0, 1.0, 1.0, 1.0, 1.0, 1.0, 1.0, 1.0, 1.0, 1.0, 1.0, 1.0, 1.0, 1.0, 1.0, 1.0, 1.0, 1.0, 1.0, 1.0, 1.0, 1.0, 1.0, 1.0, 1.0, 1.0, 1.0, 1.0, 1.0, 1.0])
me_plane_005.materials.append(mat_blanket)
me_plane_005.use_remesh_preserve_volume = False
me_plane_005.use_remesh_preserve_attributes = False
me_plane_005.use_mirror_vertex_groups = False
me_plane_005.update()
arm_armature_001 = bpy.data.armatures.new('Armature.001')  # bones are not reproduced

# ---- objects
ob_blanket = bpy.data.objects.new('Blanket', me_plane_005)
ob_armature_001 = bpy.data.objects.new('Armature.001', arm_armature_001)

# ---- transforms, parenting, visibility, modifiers, constraints
ob_blanket.location = (0.0, 0.0, 0.0)
ob_blanket.lineart.crease_threshold = 0.0
_vg = ob_blanket.vertex_groups.new(name='Bone')
ob_armature_001.parent = ob_blanket
ob_armature_001.location = (0.0, 0.0, 0.0)
ob_armature_001.lineart.crease_threshold = 0.0

# ---- collection membership
col_collection_1.objects.link(ob_blanket)
col_collection_1.objects.link(ob_armature_001)

# ---- scene / render settings (as saved in the file)
scene.frame_start = 1; scene.frame_end = 250; scene.frame_set(0)
scene.render.engine = 'BLENDER_EEVEE_NEXT'
scene.render.resolution_percentage = 50
scene.render.fps = 60
scene.render.dither_intensity = 0.0
scene.cycles.use_denoising = False
scene.cycles.samples = 128
scene.cycles.sampling_pattern = 'TABULATED_SOBOL'
scene.cycles.use_adaptive_sampling = False
scene.cycles.use_light_tree = False
scene.cycles.blur_glossy = 0.0
scene.cycles.sample_clamp_indirect = 0.0
scene.view_settings.view_transform = 'Standard'
bpy.context.view_layer.update()

# ---- added for rendering (the .blend has no active camera and no usable light): camera, sun
cam_auto = bpy.data.cameras.new('AutoCamera')
cam_auto.lens = 50.0
cam_auto.sensor_width = 36.0
cam_auto.clip_end = 1000.0
ob_auto_camera = bpy.data.objects.new('AutoCamera', cam_auto)
scene.collection.objects.link(ob_auto_camera)
ob_auto_camera.location = (1.76013, -2.22305, 1.33172)
ob_auto_camera.rotation_euler = (1.09748, -7.21219e-08, 0.694738)
scene.camera = ob_auto_camera
light_auto_sun = bpy.data.lights.new('AutoSun', 'SUN')
light_auto_sun.energy = 3.0
light_auto_sun.angle = 0.0523599
ob_auto_sun = bpy.data.objects.new('AutoSun', light_auto_sun)
scene.collection.objects.link(ob_auto_sun)
ob_auto_sun.rotation_euler = (0.872665, 0.174533, 0.523599)
bpy.context.view_layer.update()
